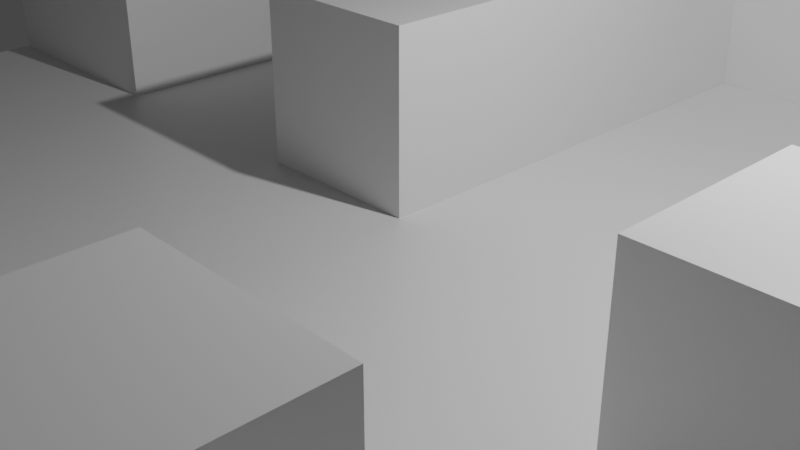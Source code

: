 # Source: tile.blend  (saved by Blender 2.91.10; exported with 4.5.12 LTS)
import bpy
from mathutils import Matrix  # noqa: F401  (used for matrix-valued properties, if any)

bpy.ops.wm.read_factory_settings(use_empty=True)
scene = bpy.context.scene
scene.name = 'Scene'

# ---- collections
col_collection = bpy.data.collections.new('Collection'); scene.collection.children.link(col_collection)

# ---- materials (node trees are filled in below, after node groups)
mat_material = bpy.data.materials.new('Material')
mat_material.alpha_threshold = 0.0
mat_material.use_transparent_shadow = False
mat_material.line_color = (0.0, 0.0, 0.0, 1.0)

# ---- material node trees
mat_material.use_nodes = True; mat_material.node_tree.nodes.clear()
_N = mat_material.node_tree.nodes; _L = mat_material.node_tree.links
n0 = _N.new('ShaderNodeOutputMaterial'); n0.name = 'Material Output'; n0.location = (300, 300)
n1 = _N.new('ShaderNodeBsdfPrincipled'); n1.name = 'Principled BSDF'; n1.location = (10, 300)
n1.distribution = 'GGX'
n1.subsurface_method = 'BURLEY'
n1.inputs[2].default_value = 0.4
n1.inputs[3].default_value = 1.45
n1.inputs[27].default_value = (0.0, 0.0, 0.0, 1.0)
n1.inputs[28].default_value = 1.0
_L.new(n1.outputs[0], n0.inputs[0])
n0.is_active_output = True

# ---- world
world_world = bpy.data.worlds.new('World'); scene.world = world_world
world_world.use_nodes = True; world_world.node_tree.nodes.clear()
_N = world_world.node_tree.nodes; _L = world_world.node_tree.links
n0 = _N.new('ShaderNodeOutputWorld'); n0.name = 'World Output'; n0.location = (300, 300)
n1 = _N.new('ShaderNodeBackground'); n1.name = 'Background'; n1.location = (10, 300)
n1.inputs[0].default_value = (0.05088, 0.05088, 0.05088, 1.0)
_L.new(n1.outputs[0], n0.inputs[0])
n0.is_active_output = True
world_world.color = (0.05088, 0.05088, 0.05088)
world_world.use_sun_shadow = False
world_world.sun_shadow_jitter_overblur = 0.0

# ---- cameras
cam_camera = bpy.data.cameras.new('Camera')
cam_camera.clip_end = 100.0
cam_camera.ortho_scale = 7.314

# ---- lights
light_light = bpy.data.lights.new('Light', 'POINT')
light_light.transmission_factor = 0.0
light_light.energy = 1000.0
light_light.shadow_soft_size = 0.1
light_light.shadow_maximum_resolution = 0.006
light_light.use_absolute_resolution = True

# ---- meshes
me_plane = bpy.data.meshes.new('Plane')
me_plane.from_pydata([(-8.0, -8.0, 0.0), (8.0, -8.0, 0.0), (-8.0, 8.0, 0.0), (8.0, 8.0, 0.0), (-8.0, 6.0, 0.0), (-8.0, 4.0, 0.0), (-8.0, 2.0, 0.0), (-8.0, 0.0, 0.0), (-8.0, -2.0, 0.0), (-8.0, -4.0, 0.0), (-8.0, -6.0, 0.0), (-6.0, -8.0, 0.0), (-4.0, -8.0, 0.0), (-2.0, -8.0, 0.0), (0.0, -8.0, 0.0), (2.0, -8.0, 0.0), (4.0, -8.0, 0.0), (6.0, -8.0, 0.0), (8.0, -6.0, 0.0), (8.0, -4.0, 0.0), (8.0, -2.0, 0.0), (8.0, 0.0, 0.0), (8.0, 2.0, 0.0), (8.0, 4.0, 0.0), (8.0, 6.0, 0.0), (6.0, 8.0, 0.0), (4.0, 8.0, 0.0), (2.0, 8.0, 0.0), (0.0, 8.0, 0.0), (-2.0, 8.0, 0.0), (-4.0, 8.0, 0.0), (-6.0, 8.0, 0.0), (-6.0, -6.0, 0.0), (-6.0, -4.0, 0.0), (-6.0, -2.0, 0.0), (-6.0, 0.0, 0.0), (-4.0, -6.0, 0.0), (-4.0, -4.0, 0.0), (-4.0, -2.0, 0.0), (-4.0, 0.0, 0.0), (-4.0, 2.0, 0.0), (-4.0, 4.0, 0.0), (-4.0, 6.0, 0.0), (-2.0, -6.0, 0.0), (-2.0, -4.0, 0.0), (-2.0, -2.0, 0.0), (-2.0, 0.0, 0.0), (-2.0, 2.0, 0.0), (-2.0, 4.0, 0.0), (-2.0, 6.0, 0.0), (0.0, -6.0, 0.0), (0.0, -4.0, 0.0), (0.0, -2.0, 0.0), (0.0, 0.0, 0.0), (0.0, 2.0, 0.0), (0.0, 4.0, 0.0), (0.0, 6.0, 0.0), (2.0, -6.0, 0.0), (2.0, -4.0, 0.0), (2.0, -2.0, 0.0), (2.0, 0.0, 0.0), (2.0, 2.0, 0.0), (2.0, 4.0, 0.0), (2.0, 6.0, 0.0), (4.0, -6.0, 0.0), (4.0, -4.0, 0.0), (4.0, -2.0, 0.0), (4.0, 0.0, 0.0), (4.0, 2.0, 0.0), (4.0, 4.0, 0.0), (4.0, 6.0, 0.0), (6.0, -6.0, 0.0), (6.0, -4.0, 0.0), (6.0, -2.0, 0.0), (6.0, 0.0, 0.0), (6.0, 2.0, 0.0), (6.0, 4.0, 0.0), (6.0, 6.0, 0.0), (-8.0, -7.0, 0.0), (7.0, -8.0, 0.0), (8.0, 7.0, 0.0), (-7.0, 8.0, 0.0), (-8.0, 7.0, 0.0), (-8.0, 5.0, 0.0), (-8.0, 3.0, 0.0), (-8.0, 1.0, 0.0), (-8.0, -1.0, 0.0), (-8.0, -3.0, 0.0), (-8.0, -5.0, 0.0), (-7.0, -8.0, 0.0), (-5.0, -8.0, 0.0), (-3.0, -8.0, 0.0), (-1.0, -8.0, 0.0), (1.0, -8.0, 0.0), (3.0, -8.0, 0.0), (5.0, -8.0, 0.0), (8.0, -7.0, 0.0), (8.0, -5.0, 0.0), (8.0, -3.0, 0.0), (8.0, -1.0, 0.0), (8.0, 1.0, 0.0), (8.0, 3.0, 0.0), (8.0, 5.0, 0.0), (7.0, 8.0, 0.0), (5.0, 8.0, 0.0), (3.0, 8.0, 0.0), (1.0, 8.0, 0.0), (-1.0, 8.0, 0.0), (-3.0, 8.0, 0.0), (-5.0, 8.0, 0.0), (-6.0, -5.0, 0.0), (-6.0, -3.0, 0.0), (-6.0, -1.0, 0.0), (-4.0, 7.0, 0.0), (-4.0, -5.0, 0.0), (-4.0, -3.0, 0.0), (-4.0, -1.0, 0.0), (-4.0, 1.0, 0.0), (-4.0, 3.0, 0.0), (-4.0, 5.0, 0.0), (-2.0, 7.0, 0.0), (-2.0, -5.0, 0.0), (-2.0, -3.0, 0.0), (-2.0, -1.0, 0.0), (-2.0, 1.0, 0.0), (-2.0, 3.0, 0.0), (-2.0, 5.0, 0.0), (0.0, -7.0, 0.0), (0.0, -5.0, 0.0), (0.0, -3.0, 0.0), (0.0, -1.0, 0.0), (0.0, 1.0, 0.0), (0.0, 3.0, 0.0), (0.0, 5.0, 0.0), (2.0, -7.0, 0.0), (2.0, -5.0, 0.0), (2.0, -3.0, 0.0), (2.0, -1.0, 0.0), (2.0, 1.0, 0.0), (2.0, 3.0, 0.0), (2.0, 5.0, 0.0), (4.0, 7.0, 0.0), (4.0, -5.0, 0.0), (4.0, -3.0, 0.0), (4.0, -1.0, 0.0), (4.0, 1.0, 0.0), (4.0, 3.0, 0.0), (4.0, 5.0, 0.0), (6.0, 7.0, 0.0), (6.0, -5.0, 0.0), (6.0, -3.0, 0.0), (6.0, 1.0, 0.0), (6.0, 5.0, 0.0), (-7.0, -4.0, 0.0), (-7.0, -2.0, 0.0), (-7.0, 0.0, 0.0), (-5.0, -6.0, 0.0), (-5.0, -4.0, 0.0), (-5.0, -2.0, 0.0), (-5.0, 0.0, 0.0), (-5.0, 2.0, 0.0), (-5.0, 4.0, 0.0), (-5.0, 6.0, 0.0), (-3.0, -6.0, 0.0), (-3.0, -4.0, 0.0), (-3.0, -2.0, 0.0), (-3.0, 0.0, 0.0), (-3.0, 2.0, 0.0), (-3.0, 4.0, 0.0), (-3.0, 6.0, 0.0), (-1.0, -6.0, 0.0), (-1.0, -4.0, 0.0), (-1.0, -2.0, 0.0), (-1.0, 0.0, 0.0), (1.0, -6.0, 0.0), (1.0, -4.0, 0.0), (1.0, -2.0, 0.0), (1.0, 0.0, 0.0), (1.0, 2.0, 0.0), (1.0, 4.0, 0.0), (1.0, 6.0, 0.0), (3.0, -4.0, 0.0), (3.0, -2.0, 0.0), (3.0, 0.0, 0.0), (3.0, 2.0, 0.0), (3.0, 4.0, 0.0), (3.0, 6.0, 0.0), (5.0, -6.0, 0.0), (5.0, -4.0, 0.0), (5.0, -2.0, 0.0), (5.0, 0.0, 0.0), (5.0, 2.0, 0.0), (5.0, 4.0, 0.0), (5.0, 6.0, 0.0), (7.0, -6.0, 0.0), (7.0, -4.0, 0.0), (7.0, 0.0, 0.0), (7.0, 2.0, 0.0), (7.0, 6.0, 0.0), (7.0, 1.0, 0.0), (7.0, -5.0, 0.0), (5.0, 5.0, 0.0), (5.0, 1.0, 0.0), (5.0, -3.0, 0.0), (5.0, -5.0, 0.0), (3.0, 5.0, 0.0), (3.0, 3.0, 0.0), (3.0, 1.0, 0.0), (3.0, -1.0, 0.0), (3.0, -3.0, 0.0), (1.0, 5.0, 0.0), (1.0, 3.0, 0.0), (1.0, 1.0, 0.0), (1.0, -1.0, 0.0), (1.0, -3.0, 0.0), (1.0, -5.0, 0.0), (1.0, -7.0, 0.0), (-1.0, -1.0, 0.0), (-1.0, -3.0, 0.0), (-1.0, -5.0, 0.0), (-3.0, 5.0, 0.0), (-3.0, 3.0, 0.0), (-3.0, 1.0, 0.0), (-3.0, -1.0, 0.0), (-3.0, -3.0, 0.0), (-3.0, -5.0, 0.0), (-5.0, 5.0, 0.0), (-5.0, 3.0, 0.0), (-5.0, 1.0, 0.0), (-5.0, -1.0, 0.0), (-5.0, -3.0, 0.0), (-5.0, -5.0, 0.0), (-7.0, -1.0, 0.0), (-7.0, -3.0, 0.0), (5.0, 7.0, 0.0), (3.0, 7.0, 0.0), (-3.0, 7.0, 0.0), (-5.0, 7.0, 0.0), (7.0, 7.0, 0.0), (-8.0, -7.0, 2.005), (-8.0, -8.0, 2.005), (7.0, -8.0, 2.005), (8.0, -8.0, 2.005), (-7.0, 8.0, 2.005), (-8.0, 8.0, 2.005), (-8.0, 7.0, 2.005), (-8.0, 6.0, 2.005), (-8.0, 5.0, 2.005), (-8.0, 4.0, 2.005), (-8.0, 3.0, 2.005), (-8.0, 2.0, 2.005), (-8.0, 1.0, 2.005), (-8.0, 0.0, 2.005), (-8.0, -5.0, 2.005), (-8.0, -6.0, 2.005), (-7.0, -8.0, 2.005), (-6.0, -8.0, 2.005), (-5.0, -8.0, 2.005), (-4.0, -8.0, 2.005), (-3.0, -8.0, 2.005), (-2.0, -8.0, 2.005), (-1.0, -8.0, 2.005), (0.0, -8.0, 2.005), (3.0, -8.0, 2.005), (4.0, -8.0, 2.005), (5.0, -8.0, 2.005), (6.0, -8.0, 2.005), (8.0, -7.0, 2.005), (8.0, -6.0, 2.005), (8.0, -3.0, 2.005), (8.0, -2.0, 2.005), (8.0, -1.0, 2.005), (8.0, 0.0, 2.005), (8.0, 3.0, 2.005), (8.0, 4.0, 2.005), (8.0, 5.0, 2.005), (8.0, 6.0, 2.005), (3.0, 8.0, 2.005), (2.0, 8.0, 2.005), (1.0, 8.0, 2.005), (0.0, 8.0, 2.005), (-1.0, 8.0, 2.005), (-2.0, 8.0, 2.005), (-5.0, 8.0, 2.005), (-6.0, 8.0, 2.005), (-6.0, 7.0, 2.005), (-6.0, -7.0, 2.005), (-6.0, -6.0, 2.005), (-6.0, -5.0, 2.005), (-6.0, -4.0, 2.005), (-6.0, 1.0, 2.005), (-6.0, 2.0, 2.005), (-6.0, 3.0, 2.005), (-6.0, 4.0, 2.005), (-6.0, 5.0, 2.005), (-6.0, 6.0, 2.005), (-4.0, -7.0, 2.005), (-4.0, -6.0, 2.005), (-2.0, 7.0, 2.005), (-2.0, -7.0, 2.005), (-2.0, -6.0, 2.005), (-2.0, 1.0, 2.005), (-2.0, 2.0, 2.005), (-2.0, 3.0, 2.005), (-2.0, 4.0, 2.005), (-2.0, 5.0, 2.005), (-2.0, 6.0, 2.005), (0.0, 7.0, 2.005), (0.0, -7.0, 2.005), (0.0, -6.0, 2.005), (0.0, 1.0, 2.005), (0.0, 2.0, 2.005), (0.0, 3.0, 2.005), (0.0, 4.0, 2.005), (0.0, 5.0, 2.005), (0.0, 6.0, 2.005), (2.0, 7.0, 2.005), (2.0, -7.0, 2.005), (2.0, -6.0, 2.005), (2.0, -5.0, 2.005), (2.0, -4.0, 2.005), (4.0, -7.0, 2.005), (4.0, -6.0, 2.005), (4.0, -5.0, 2.005), (4.0, -4.0, 2.005), (4.0, -1.0, 2.005), (4.0, 0.0, 2.005), (4.0, 3.0, 2.005), (4.0, 4.0, 2.005), (6.0, -7.0, 2.005), (6.0, -6.0, 2.005), (6.0, -3.0, 2.005), (6.0, -2.0, 2.005), (6.0, -1.0, 2.005), (6.0, 0.0, 2.005), (6.0, 3.0, 2.005), (6.0, 4.0, 2.005), (6.0, 5.0, 2.005), (6.0, 6.0, 2.005), (-7.0, -6.0, 2.005), (-7.0, -4.0, 2.005), (-8.0, -4.0, 2.005), (-7.0, 0.0, 2.005), (-7.0, 2.0, 2.005), (-7.0, 4.0, 2.005), (-7.0, 6.0, 2.005), (-5.0, -6.0, 2.005), (-5.0, 0.0, 2.005), (-6.0, 0.0, 2.005), (-5.0, 2.0, 2.005), (-5.0, 4.0, 2.005), (-5.0, 6.0, 2.005), (-3.0, -6.0, 2.005), (-1.0, -6.0, 2.005), (-1.0, 0.0, 2.005), (-2.0, 0.0, 2.005), (-1.0, 2.0, 2.005), (-1.0, 4.0, 2.005), (-1.0, 6.0, 2.005), (1.0, 6.0, 2.005), (3.0, -6.0, 2.005), (3.0, -4.0, 2.005), (3.0, 6.0, 2.005), (2.0, 6.0, 2.005), (5.0, -6.0, 2.005), (5.0, -2.0, 2.005), (4.0, -2.0, 2.005), (5.0, 0.0, 2.005), (5.0, 2.0, 2.005), (4.0, 2.0, 2.005), (5.0, 4.0, 2.005), (7.0, -6.0, 2.005), (7.0, -4.0, 2.005), (6.0, -4.0, 2.005), (7.0, -2.0, 2.005), (7.0, 0.0, 2.005), (7.0, 2.0, 2.005), (6.0, 2.0, 2.005), (7.0, 4.0, 2.005), (7.0, 6.0, 2.005), (2.0, -8.0, 2.005), (8.0, -4.0, 2.005), (8.0, 2.0, 2.005), (0.0, 0.0, 2.005), (7.0, 5.0, 2.005), (7.0, 3.0, 2.005), (7.0, -1.0, 2.005), (7.0, -3.0, 2.005), (7.0, -7.0, 2.005), (5.0, 3.0, 2.005), (5.0, -1.0, 2.005), (5.0, -7.0, 2.005), (3.0, -5.0, 2.005), (3.0, -7.0, 2.005), (-1.0, 5.0, 2.005), (-1.0, 3.0, 2.005), (-1.0, 1.0, 2.005), (-1.0, -7.0, 2.005), (-3.0, -7.0, 2.005), (-5.0, 5.0, 2.005), (-5.0, 3.0, 2.005), (-5.0, 1.0, 2.005), (-5.0, -7.0, 2.005), (-7.0, 5.0, 2.005), (-7.0, 3.0, 2.005), (-7.0, 1.0, 2.005), (-7.0, -5.0, 2.005), (-7.0, -7.0, 2.005), (3.0, 7.0, 2.005), (1.0, 7.0, 2.005), (-1.0, 7.0, 2.005), (-5.0, 7.0, 2.005), (-7.0, 7.0, 2.005)], [], [(238, 80, 3, 103), (197, 22, 382, 376), (237, 113, 30, 109), (236, 120, 29, 108), (33, 153, 340, 289), (187, 64, 322, 364), (235, 141, 26, 105), (234, 148, 25, 104), (105, 27, 278, 277), (21, 196, 375, 272), (233, 111, 34, 154), (232, 112, 35, 155), (69, 146, 327, 328), (63, 186, 362, 363), (152, 76, 336, 337), (195, 19, 381, 372), (231, 114, 37, 157), (230, 115, 38, 158), (229, 116, 39, 159), (228, 117, 40, 160), (227, 118, 41, 161), (226, 119, 42, 162), (67, 144, 325, 326), (225, 121, 44, 164), (224, 122, 45, 165), (223, 123, 46, 166), (222, 124, 47, 167), (221, 125, 48, 168), (220, 126, 49, 169), (102, 24, 276, 275), (219, 128, 51, 171), (218, 129, 52, 172), (217, 130, 53, 173), (18, 194, 371, 268), (32, 110, 288, 287), (101, 23, 274, 273), (216, 134, 57, 174), (215, 135, 58, 175), (214, 136, 59, 176), (213, 137, 60, 177), (212, 138, 61, 178), (211, 139, 62, 179), (210, 140, 63, 180), (142, 65, 324, 323), (76, 192, 370, 336), (209, 143, 66, 182), (208, 144, 67, 183), (207, 145, 68, 184), (206, 146, 69, 185), (205, 147, 70, 186), (150, 72, 373, 331), (204, 149, 72, 188), (203, 150, 73, 189), (181, 58, 320, 361), (202, 151, 75, 191), (99, 21, 272, 271), (201, 152, 77, 193), (191, 75, 377, 368), (200, 97, 19, 195), (98, 20, 270, 269), (74, 190, 367, 334), (199, 100, 22, 197), (56, 180, 359, 315), (189, 73, 332, 365), (162, 237, 411, 351), (28, 107, 281, 280), (96, 18, 268, 267), (237, 109, 283, 411), (27, 106, 279, 278), (95, 17, 266, 265), (151, 199, 197, 75), (74, 196, 199, 151), (196, 21, 100, 199), (71, 187, 364, 330), (146, 68, 369, 327), (94, 16, 264, 263), (58, 135, 319, 320), (144, 66, 366, 325), (92, 14, 262, 261), (149, 200, 195, 72), (71, 194, 200, 149), (194, 18, 97, 200), (23, 102, 275, 274), (57, 134, 317, 318), (91, 13, 260, 259), (147, 201, 193, 70), (69, 192, 201, 147), (192, 76, 152, 201), (22, 101, 273, 382), (64, 142, 323, 322), (90, 12, 258, 257), (145, 202, 191, 68), (67, 190, 202, 145), (190, 74, 151, 202), (133, 56, 315, 314), (89, 11, 256, 255), (65, 181, 361, 324), (143, 203, 189, 66), (65, 188, 203, 143), (188, 72, 150, 203), (142, 204, 188, 65), (64, 187, 204, 142), (187, 71, 149, 204), (20, 99, 271, 270), (132, 55, 313, 312), (88, 10, 254, 253), (140, 205, 186, 63), (62, 185, 205, 140), (185, 69, 147, 205), (139, 206, 185, 62), (61, 184, 206, 139), (184, 68, 146, 206), (138, 207, 184, 61), (60, 183, 207, 138), (183, 67, 145, 207), (137, 208, 183, 60), (59, 182, 208, 137), (182, 66, 144, 208), (136, 209, 182, 59), (58, 181, 209, 136), (181, 65, 143, 209), (19, 98, 269, 381), (131, 54, 311, 310), (46, 173, 354, 355), (180, 63, 363, 359), (1, 96, 267, 242), (85, 7, 252, 251), (133, 210, 180, 56), (55, 179, 210, 133), (179, 62, 140, 210), (132, 211, 179, 55), (54, 178, 211, 132), (178, 61, 139, 211), (131, 212, 178, 54), (53, 177, 212, 131), (177, 60, 138, 212), (130, 213, 177, 53), (52, 176, 213, 130), (176, 59, 137, 213), (129, 214, 176, 52), (51, 175, 214, 129), (175, 58, 136, 214), (128, 215, 175, 51), (50, 174, 215, 128), (174, 57, 135, 215), (127, 216, 174, 50), (14, 93, 216, 127), (93, 15, 134, 216), (16, 95, 265, 264), (170, 43, 300, 353), (84, 6, 250, 249), (15, 94, 263, 380), (127, 50, 309, 308), (83, 5, 248, 247), (135, 57, 318, 319), (82, 4, 246, 245), (13, 92, 261, 260), (123, 217, 173, 46), (45, 172, 217, 123), (172, 52, 130, 217), (122, 218, 172, 45), (44, 171, 218, 122), (171, 51, 129, 218), (121, 219, 171, 44), (43, 170, 219, 121), (170, 50, 128, 219), (49, 126, 305, 306), (134, 15, 380, 317), (81, 2, 244, 243), (119, 220, 169, 42), (41, 168, 220, 119), (168, 48, 126, 220), (118, 221, 168, 41), (40, 167, 221, 118), (167, 47, 125, 221), (117, 222, 167, 40), (39, 166, 222, 117), (166, 46, 124, 222), (116, 223, 166, 39), (38, 165, 223, 116), (165, 45, 123, 223), (115, 224, 165, 38), (37, 164, 224, 115), (164, 44, 122, 224), (114, 225, 164, 37), (36, 163, 225, 114), (163, 43, 121, 225), (186, 235, 408, 362), (12, 91, 259, 258), (48, 125, 303, 304), (159, 228, 401, 347), (235, 105, 277, 408), (161, 41, 119, 226), (11, 90, 257, 256), (47, 124, 301, 302), (160, 40, 118, 227), (55, 133, 314, 313), (228, 160, 349, 401), (159, 39, 117, 228), (112, 229, 159, 35), (34, 158, 229, 112), (158, 38, 116, 229), (111, 230, 158, 34), (33, 157, 230, 111), (157, 37, 115, 230), (110, 231, 157, 33), (32, 156, 231, 110), (156, 36, 114, 231), (79, 1, 242, 241), (0, 89, 255, 240), (54, 132, 312, 311), (78, 0, 240, 239), (9, 88, 253, 341), (53, 131, 310, 383), (163, 36, 297, 352), (173, 53, 383, 354), (160, 227, 400, 349), (227, 161, 350, 400), (6, 85, 251, 250), (29, 120, 298, 282), (86, 232, 155, 7), (8, 154, 232, 86), (154, 34, 112, 232), (87, 233, 154, 8), (9, 153, 233, 87), (153, 33, 111, 233), (50, 170, 353, 309), (5, 84, 249, 248), (14, 127, 308, 262), (35, 159, 347, 348), (4, 83, 247, 246), (161, 226, 399, 350), (141, 234, 104, 26), (70, 193, 234, 141), (193, 77, 148, 234), (2, 82, 245, 244), (126, 48, 304, 305), (186, 70, 141, 235), (226, 162, 351, 399), (31, 81, 243, 284), (125, 47, 302, 303), (156, 32, 287, 346), (124, 46, 355, 301), (17, 79, 241, 266), (113, 236, 108, 30), (42, 169, 236, 113), (169, 49, 120, 236), (10, 78, 239, 254), (43, 163, 352, 300), (162, 42, 113, 237), (198, 77, 338, 379), (7, 155, 342, 252), (75, 197, 376, 377), (148, 238, 103, 25), (77, 198, 238, 148), (198, 24, 80, 238), (412, 285, 284, 243), (410, 307, 280, 281), (409, 316, 278, 279), (407, 286, 287, 339), (406, 288, 289, 340), (405, 290, 291, 343), (404, 292, 293, 344), (403, 294, 295, 345), (402, 296, 297, 346), (398, 299, 300, 352), (397, 308, 309, 353), (396, 310, 311, 356), (395, 312, 313, 357), (394, 314, 315, 358), (393, 321, 322, 360), (392, 323, 324, 361), (391, 329, 330, 364), (390, 333, 334, 367), (389, 335, 336, 370), (388, 267, 268, 371), (387, 269, 270, 374), (386, 271, 272, 375), (385, 273, 274, 378), (384, 275, 276, 379), (337, 384, 379, 338), (336, 378, 384, 337), (378, 274, 275, 384), (335, 385, 378, 336), (377, 376, 385, 335), (376, 382, 273, 385), (333, 386, 375, 334), (332, 374, 386, 333), (374, 270, 271, 386), (331, 387, 374, 332), (373, 372, 387, 331), (372, 381, 269, 387), (329, 388, 371, 330), (266, 241, 388, 329), (241, 242, 267, 388), (327, 389, 370, 328), (369, 368, 389, 327), (368, 377, 335, 389), (325, 390, 367, 326), (366, 365, 390, 325), (365, 332, 333, 390), (321, 391, 364, 322), (264, 265, 391, 321), (265, 266, 329, 391), (319, 392, 361, 320), (318, 360, 392, 319), (360, 322, 323, 392), (317, 393, 360, 318), (380, 263, 393, 317), (263, 264, 321, 393), (305, 394, 358, 306), (304, 357, 394, 305), (357, 313, 314, 394), (303, 395, 357, 304), (302, 356, 395, 303), (356, 311, 312, 395), (301, 396, 356, 302), (355, 354, 396, 301), (354, 383, 310, 396), (299, 397, 353, 300), (260, 261, 397, 299), (261, 262, 308, 397), (296, 398, 352, 297), (258, 259, 398, 296), (259, 260, 299, 398), (294, 399, 351, 295), (293, 350, 399, 294), (292, 400, 350, 293), (291, 349, 400, 292), (290, 401, 349, 291), (348, 347, 401, 290), (286, 402, 346, 287), (256, 257, 402, 286), (257, 258, 296, 402), (247, 403, 345, 246), (248, 344, 403, 247), (344, 293, 294, 403), (249, 404, 344, 248), (250, 343, 404, 249), (343, 291, 292, 404), (251, 405, 343, 250), (252, 342, 405, 251), (342, 348, 290, 405), (253, 406, 340, 341), (254, 339, 406, 253), (339, 287, 288, 406), (239, 407, 339, 254), (240, 255, 407, 239), (255, 256, 286, 407), (316, 408, 277, 278), (363, 362, 408, 316), (307, 409, 279, 280), (315, 359, 409, 307), (359, 363, 316, 409), (298, 410, 281, 282), (306, 358, 410, 298), (358, 315, 307, 410), (285, 411, 283, 284), (295, 351, 411, 285), (245, 412, 243, 244), (246, 345, 412, 245), (345, 295, 285, 412), (106, 28, 280, 279), (107, 29, 282, 281), (66, 189, 365, 366), (155, 35, 348, 342), (24, 198, 379, 276), (190, 67, 326, 367), (109, 31, 284, 283), (68, 191, 368, 369), (73, 150, 331, 332), (192, 69, 328, 370), (36, 156, 346, 297), (110, 33, 289, 288), (194, 71, 330, 371), (72, 195, 372, 373), (77, 152, 337, 338), (196, 74, 334, 375), (153, 9, 341, 340), (120, 49, 306, 298)])
_uv = me_plane.uv_layers.new(name='UVMap')
_uv.uv.foreach_set('vector', [0.9375, 0.9375, 1.0, 0.9375, 1.0, 1.0, 0.9375, 1.0, 0.9375, 0.625, 1.0, 0.625, 1.0, 0.625, 0.9375, 0.625, 0.1875, 0.9375, 0.25, 0.9375, 0.25, 1.0, 0.1875, 1.0, 0.3125, 0.9375, 0.375, 0.9375, 0.375, 1.0, 0.3125, 1.0, 0.125, 0.25, 0.0625, 0.25, 0.0625, 0.25, 0.125, 0.25, 0.8125, 0.125, 0.75, 0.125, 0.75, 0.125, 0.8125, 0.125, 0.6875, 0.9375, 0.75, 0.9375, 0.75, 1.0, 0.6875, 1.0, 0.8125, 0.9375, 0.875, 0.9375, 0.875, 1.0, 0.8125, 1.0, 0.0, 0.0, 0.0, 0.0, 0.0, 0.0, 0.0, 0.0, 1.0, 0.5, 0.9375, 0.5, 0.9375, 0.5, 1.0, 0.5, 0.0625, 0.3125, 0.125, 0.3125, 0.125, 0.375, 0.0625, 0.375, 0.0625, 0.4375, 0.125, 0.4375, 0.125, 0.5, 0.0625, 0.5, 0.75, 0.75, 0.75, 0.6875, 0.75, 0.6875, 0.75, 0.75, 0.625, 0.875, 0.6875, 0.875, 0.6875, 0.875, 0.625, 0.875, 0.875, 0.8125, 0.875, 0.75, 0.875, 0.75, 0.875, 0.8125, 0.9375, 0.25, 1.0, 0.25, 1.0, 0.25, 0.9375, 0.25, 0.1875, 0.1875, 0.25, 0.1875, 0.25, 0.25, 0.1875, 0.25, 0.1875, 0.3125, 0.25, 0.3125, 0.25, 0.375, 0.1875, 0.375, 0.1875, 0.4375, 0.25, 0.4375, 0.25, 0.5, 0.1875, 0.5, 0.1875, 0.5625, 0.25, 0.5625, 0.25, 0.625, 0.1875, 0.625, 0.1875, 0.6875, 0.25, 0.6875, 0.25, 0.75, 0.1875, 0.75, 0.1875, 0.8125, 0.25, 0.8125, 0.25, 0.875, 0.1875, 0.875, 0.75, 0.5, 0.75, 0.4375, 0.75, 0.4375, 0.75, 0.5, 0.3125, 0.1875, 0.375, 0.1875, 0.375, 0.25, 0.3125, 0.25, 0.3125, 0.3125, 0.375, 0.3125, 0.375, 0.375, 0.3125, 0.375, 0.3125, 0.4375, 0.375, 0.4375, 0.375, 0.5, 0.3125, 0.5, 0.3125, 0.5625, 0.375, 0.5625, 0.375, 0.625, 0.3125, 0.625, 0.3125, 0.6875, 0.375, 0.6875, 0.375, 0.75, 0.3125, 0.75, 0.3125, 0.8125, 0.375, 0.8125, 0.375, 0.875, 0.3125, 0.875, 0.0, 0.0, 0.0, 0.0, 0.0, 0.0, 0.0, 0.0, 0.4375, 0.1875, 0.5, 0.1875, 0.5, 0.25, 0.4375, 0.25, 0.4375, 0.3125, 0.5, 0.3125, 0.5, 0.375, 0.4375, 0.375, 0.4375, 0.4375, 0.5, 0.4375, 0.5, 0.5, 0.4375, 0.5, 1.0, 0.125, 0.9375, 0.125, 0.9375, 0.125, 1.0, 0.125, 0.125, 0.125, 0.125, 0.1875, 0.125, 0.1875, 0.125, 0.125, 0.0, 0.0, 0.0, 0.0, 0.0, 0.0, 0.0, 0.0, 0.5625, 0.0625, 0.625, 0.0625, 0.625, 0.125, 0.5625, 0.125, 0.5625, 0.1875, 0.625, 0.1875, 0.625, 0.25, 0.5625, 0.25, 0.5625, 0.3125, 0.625, 0.3125, 0.625, 0.375, 0.5625, 0.375, 0.5625, 0.4375, 0.625, 0.4375, 0.625, 0.5, 0.5625, 0.5, 0.5625, 0.5625, 0.625, 0.5625, 0.625, 0.625, 0.5625, 0.625, 0.5625, 0.6875, 0.625, 0.6875, 0.625, 0.75, 0.5625, 0.75, 0.5625, 0.8125, 0.625, 0.8125, 0.625, 0.875, 0.5625, 0.875, 0.75, 0.1875, 0.75, 0.25, 0.75, 0.25, 0.75, 0.1875, 0.875, 0.75, 0.8125, 0.75, 0.8125, 0.75, 0.875, 0.75, 0.6875, 0.3125, 0.75, 0.3125, 0.75, 0.375, 0.6875, 0.375, 0.6875, 0.4375, 0.75, 0.4375, 0.75, 0.5, 0.6875, 0.5, 0.6875, 0.5625, 0.75, 0.5625, 0.75, 0.625, 0.6875, 0.625, 0.6875, 0.6875, 0.75, 0.6875, 0.75, 0.75, 0.6875, 0.75, 0.6875, 0.8125, 0.75, 0.8125, 0.75, 0.875, 0.6875, 0.875, 0.875, 0.3125, 0.875, 0.25, 0.875, 0.25, 0.875, 0.3125, 0.8125, 0.1875, 0.875, 0.1875, 0.875, 0.25, 0.8125, 0.25, 0.8125, 0.3125, 0.875, 0.3125, 0.875, 0.375, 0.8125, 0.375, 0.6875, 0.25, 0.625, 0.25, 0.625, 0.25, 0.6875, 0.25, 0.8125, 0.5625, 0.875, 0.5625, 0.875, 0.625, 0.8125, 0.625, 0.0, 0.0, 0.0, 0.0, 0.0, 0.0, 0.0, 0.0, 0.8125, 0.8125, 0.875, 0.8125, 0.875, 0.875, 0.8125, 0.875, 0.8125, 0.625, 0.875, 0.625, 0.875, 0.625, 0.8125, 0.625, 0.9375, 0.1875, 1.0, 0.1875, 1.0, 0.25, 0.9375, 0.25, 0.0, 0.0, 0.0, 0.0, 0.0, 0.0, 0.0, 0.0, 0.875, 0.5, 0.8125, 0.5, 0.8125, 0.5, 0.875, 0.5, 0.9375, 0.5625, 1.0, 0.5625, 1.0, 0.625, 0.9375, 0.625, 0.5, 0.875, 0.5625, 0.875, 0.5625, 0.875, 0.5, 0.875, 0.8125, 0.375, 0.875, 0.375, 0.875, 0.375, 0.8125, 0.375, 0.1875, 0.875, 0.1875, 0.9375, 0.1875, 0.9375, 0.1875, 0.875, 0.0, 0.0, 0.0, 0.0, 0.0, 0.0, 0.0, 0.0, 0.0, 0.0, 0.0, 0.0, 0.0, 0.0, 0.0, 0.0, 0.1875, 0.9375, 0.1875, 1.0, 0.1875, 1.0, 0.1875, 0.9375, 0.0, 0.0, 0.0, 0.0, 0.0, 0.0, 0.0, 0.0, 0.0, 0.0, 0.0, 0.0, 0.0, 0.0, 0.0, 0.0, 0.875, 0.5625, 0.9375, 0.5625, 0.9375, 0.625, 0.875, 0.625, 0.875, 0.5, 0.9375, 0.5, 0.9375, 0.5625, 0.875, 0.5625, 0.9375, 0.5, 1.0, 0.5, 1.0, 0.5625, 0.9375, 0.5625, 0.875, 0.125, 0.8125, 0.125, 0.8125, 0.125, 0.875, 0.125, 0.75, 0.6875, 0.75, 0.625, 0.75, 0.625, 0.75, 0.6875, 0.0, 0.0, 0.0, 0.0, 0.0, 0.0, 0.0, 0.0, 0.625, 0.25, 0.625, 0.1875, 0.625, 0.1875, 0.625, 0.25, 0.75, 0.4375, 0.75, 0.375, 0.75, 0.375, 0.75, 0.4375, 0.0, 0.0, 0.0, 0.0, 0.0, 0.0, 0.0, 0.0, 0.875, 0.1875, 0.9375, 0.1875, 0.9375, 0.25, 0.875, 0.25, 0.875, 0.125, 0.9375, 0.125, 0.9375, 0.1875, 0.875, 0.1875, 0.9375, 0.125, 1.0, 0.125, 1.0, 0.1875, 0.9375, 0.1875, 0.0, 0.0, 0.0, 0.0, 0.0, 0.0, 0.0, 0.0, 0.625, 0.125, 0.625, 0.0625, 0.625, 0.0625, 0.625, 0.125, 0.0, 0.0, 0.0, 0.0, 0.0, 0.0, 0.0, 0.0, 0.75, 0.8125, 0.8125, 0.8125, 0.8125, 0.875, 0.75, 0.875, 0.75, 0.75, 0.8125, 0.75, 0.8125, 0.8125, 0.75, 0.8125, 0.8125, 0.75, 0.875, 0.75, 0.875, 0.8125, 0.8125, 0.8125, 0.0, 0.0, 0.0, 0.0, 0.0, 0.0, 0.0, 0.0, 0.75, 0.125, 0.75, 0.1875, 0.75, 0.1875, 0.75, 0.125, 0.0, 0.0, 0.0, 0.0, 0.0, 0.0, 0.0, 0.0, 0.75, 0.5625, 0.8125, 0.5625, 0.8125, 0.625, 0.75, 0.625, 0.75, 0.5, 0.8125, 0.5, 0.8125, 0.5625, 0.75, 0.5625, 0.8125, 0.5, 0.875, 0.5, 0.875, 0.5625, 0.8125, 0.5625, 0.5, 0.8125, 0.5, 0.875, 0.5, 0.875, 0.5, 0.8125, 0.0, 0.0, 0.0, 0.0, 0.0, 0.0, 0.0, 0.0, 0.75, 0.25, 0.6875, 0.25, 0.6875, 0.25, 0.75, 0.25, 0.75, 0.3125, 0.8125, 0.3125, 0.8125, 0.375, 0.75, 0.375, 0.75, 0.25, 0.8125, 0.25, 0.8125, 0.3125, 0.75, 0.3125, 0.8125, 0.25, 0.875, 0.25, 0.875, 0.3125, 0.8125, 0.3125, 0.75, 0.1875, 0.8125, 0.1875, 0.8125, 0.25, 0.75, 0.25, 0.75, 0.125, 0.8125, 0.125, 0.8125, 0.1875, 0.75, 0.1875, 0.8125, 0.125, 0.875, 0.125, 0.875, 0.1875, 0.8125, 0.1875, 0.0, 0.0, 0.0, 0.0, 0.0, 0.0, 0.0, 0.0, 0.5, 0.6875, 0.5, 0.75, 0.5, 0.75, 0.5, 0.6875, 0.0, 0.0, 0.0, 0.0, 0.0, 0.0, 0.0, 0.0, 0.625, 0.8125, 0.6875, 0.8125, 0.6875, 0.875, 0.625, 0.875, 0.625, 0.75, 0.6875, 0.75, 0.6875, 0.8125, 0.625, 0.8125, 0.6875, 0.75, 0.75, 0.75, 0.75, 0.8125, 0.6875, 0.8125, 0.625, 0.6875, 0.6875, 0.6875, 0.6875, 0.75, 0.625, 0.75, 0.625, 0.625, 0.6875, 0.625, 0.6875, 0.6875, 0.625, 0.6875, 0.6875, 0.625, 0.75, 0.625, 0.75, 0.6875, 0.6875, 0.6875, 0.625, 0.5625, 0.6875, 0.5625, 0.6875, 0.625, 0.625, 0.625, 0.625, 0.5, 0.6875, 0.5, 0.6875, 0.5625, 0.625, 0.5625, 0.6875, 0.5, 0.75, 0.5, 0.75, 0.5625, 0.6875, 0.5625, 0.625, 0.4375, 0.6875, 0.4375, 0.6875, 0.5, 0.625, 0.5, 0.625, 0.375, 0.6875, 0.375, 0.6875, 0.4375, 0.625, 0.4375, 0.6875, 0.375, 0.75, 0.375, 0.75, 0.4375, 0.6875, 0.4375, 0.625, 0.3125, 0.6875, 0.3125, 0.6875, 0.375, 0.625, 0.375, 0.625, 0.25, 0.6875, 0.25, 0.6875, 0.3125, 0.625, 0.3125, 0.6875, 0.25, 0.75, 0.25, 0.75, 0.3125, 0.6875, 0.3125, 0.0, 0.0, 0.0, 0.0, 0.0, 0.0, 0.0, 0.0, 0.5, 0.5625, 0.5, 0.625, 0.5, 0.625, 0.5, 0.5625, 0.375, 0.5, 0.4375, 0.5, 0.4375, 0.5, 0.375, 0.5, 0.5625, 0.875, 0.625, 0.875, 0.625, 0.875, 0.5625, 0.875, 0.0, 0.0, 0.0, 0.0, 0.0, 0.0, 0.0, 0.0, 0.0, 0.0, 0.0, 0.0, 0.0, 0.0, 0.0, 0.0, 0.5, 0.8125, 0.5625, 0.8125, 0.5625, 0.875, 0.5, 0.875, 0.5, 0.75, 0.5625, 0.75, 0.5625, 0.8125, 0.5, 0.8125, 0.5625, 0.75, 0.625, 0.75, 0.625, 0.8125, 0.5625, 0.8125, 0.5, 0.6875, 0.5625, 0.6875, 0.5625, 0.75, 0.5, 0.75, 0.5, 0.625, 0.5625, 0.625, 0.5625, 0.6875, 0.5, 0.6875, 0.5625, 0.625, 0.625, 0.625, 0.625, 0.6875, 0.5625, 0.6875, 0.5, 0.5625, 0.5625, 0.5625, 0.5625, 0.625, 0.5, 0.625, 0.5, 0.5, 0.5625, 0.5, 0.5625, 0.5625, 0.5, 0.5625, 0.5625, 0.5, 0.625, 0.5, 0.625, 0.5625, 0.5625, 0.5625, 0.5, 0.4375, 0.5625, 0.4375, 0.5625, 0.5, 0.5, 0.5, 0.5, 0.375, 0.5625, 0.375, 0.5625, 0.4375, 0.5, 0.4375, 0.5625, 0.375, 0.625, 0.375, 0.625, 0.4375, 0.5625, 0.4375, 0.5, 0.3125, 0.5625, 0.3125, 0.5625, 0.375, 0.5, 0.375, 0.5, 0.25, 0.5625, 0.25, 0.5625, 0.3125, 0.5, 0.3125, 0.5625, 0.25, 0.625, 0.25, 0.625, 0.3125, 0.5625, 0.3125, 0.5, 0.1875, 0.5625, 0.1875, 0.5625, 0.25, 0.5, 0.25, 0.5, 0.125, 0.5625, 0.125, 0.5625, 0.1875, 0.5, 0.1875, 0.5625, 0.125, 0.625, 0.125, 0.625, 0.1875, 0.5625, 0.1875, 0.5, 0.0625, 0.5625, 0.0625, 0.5625, 0.125, 0.5, 0.125, 0.5, 0.0, 0.5625, 0.0, 0.5625, 0.0625, 0.5, 0.0625, 0.5625, 0.0, 0.625, 0.0, 0.625, 0.0625, 0.5625, 0.0625, 0.0, 0.0, 0.0, 0.0, 0.0, 0.0, 0.0, 0.0, 0.4375, 0.125, 0.375, 0.125, 0.375, 0.125, 0.4375, 0.125, 0.0, 0.0, 0.0, 0.0, 0.0, 0.0, 0.0, 0.0, 0.0, 0.0, 0.0, 0.0, 0.0, 0.0, 0.0, 0.0, 0.5, 0.0625, 0.5, 0.125, 0.5, 0.125, 0.5, 0.0625, 0.0, 0.0, 0.0, 0.0, 0.0, 0.0, 0.0, 0.0, 0.625, 0.1875, 0.625, 0.125, 0.625, 0.125, 0.625, 0.1875, 0.0, 0.0, 0.0, 0.0, 0.0, 0.0, 0.0, 0.0, 0.0, 0.0, 0.0, 0.0, 0.0, 0.0, 0.0, 0.0, 0.375, 0.4375, 0.4375, 0.4375, 0.4375, 0.5, 0.375, 0.5, 0.375, 0.375, 0.4375, 0.375, 0.4375, 0.4375, 0.375, 0.4375, 0.4375, 0.375, 0.5, 0.375, 0.5, 0.4375, 0.4375, 0.4375, 0.375, 0.3125, 0.4375, 0.3125, 0.4375, 0.375, 0.375, 0.375, 0.375, 0.25, 0.4375, 0.25, 0.4375, 0.3125, 0.375, 0.3125, 0.4375, 0.25, 0.5, 0.25, 0.5, 0.3125, 0.4375, 0.3125, 0.375, 0.1875, 0.4375, 0.1875, 0.4375, 0.25, 0.375, 0.25, 0.375, 0.125, 0.4375, 0.125, 0.4375, 0.1875, 0.375, 0.1875, 0.4375, 0.125, 0.5, 0.125, 0.5, 0.1875, 0.4375, 0.1875, 0.375, 0.875, 0.375, 0.8125, 0.375, 0.8125, 0.375, 0.875, 0.625, 0.0625, 0.625, 0.0, 0.625, 0.0, 0.625, 0.0625, 0.0, 0.0, 0.0, 0.0, 0.0, 0.0, 0.0, 0.0, 0.25, 0.8125, 0.3125, 0.8125, 0.3125, 0.875, 0.25, 0.875, 0.25, 0.75, 0.3125, 0.75, 0.3125, 0.8125, 0.25, 0.8125, 0.3125, 0.75, 0.375, 0.75, 0.375, 0.8125, 0.3125, 0.8125, 0.25, 0.6875, 0.3125, 0.6875, 0.3125, 0.75, 0.25, 0.75, 0.25, 0.625, 0.3125, 0.625, 0.3125, 0.6875, 0.25, 0.6875, 0.3125, 0.625, 0.375, 0.625, 0.375, 0.6875, 0.3125, 0.6875, 0.25, 0.5625, 0.3125, 0.5625, 0.3125, 0.625, 0.25, 0.625, 0.25, 0.5, 0.3125, 0.5, 0.3125, 0.5625, 0.25, 0.5625, 0.3125, 0.5, 0.375, 0.5, 0.375, 0.5625, 0.3125, 0.5625, 0.25, 0.4375, 0.3125, 0.4375, 0.3125, 0.5, 0.25, 0.5, 0.25, 0.375, 0.3125, 0.375, 0.3125, 0.4375, 0.25, 0.4375, 0.3125, 0.375, 0.375, 0.375, 0.375, 0.4375, 0.3125, 0.4375, 0.25, 0.3125, 0.3125, 0.3125, 0.3125, 0.375, 0.25, 0.375, 0.25, 0.25, 0.3125, 0.25, 0.3125, 0.3125, 0.25, 0.3125, 0.3125, 0.25, 0.375, 0.25, 0.375, 0.3125, 0.3125, 0.3125, 0.25, 0.1875, 0.3125, 0.1875, 0.3125, 0.25, 0.25, 0.25, 0.25, 0.125, 0.3125, 0.125, 0.3125, 0.1875, 0.25, 0.1875, 0.3125, 0.125, 0.375, 0.125, 0.375, 0.1875, 0.3125, 0.1875, 0.6875, 0.875, 0.6875, 0.9375, 0.6875, 0.9375, 0.6875, 0.875, 0.0, 0.0, 0.0, 0.0, 0.0, 0.0, 0.0, 0.0, 0.375, 0.75, 0.375, 0.6875, 0.375, 0.6875, 0.375, 0.75, 0.1875, 0.5, 0.1875, 0.5625, 0.1875, 0.5625, 0.1875, 0.5, 0.6875, 0.9375, 0.6875, 1.0, 0.6875, 1.0, 0.6875, 0.9375, 0.1875, 0.75, 0.25, 0.75, 0.25, 0.8125, 0.1875, 0.8125, 0.0, 0.0, 0.0, 0.0, 0.0, 0.0, 0.0, 0.0, 0.375, 0.625, 0.375, 0.5625, 0.375, 0.5625, 0.375, 0.625, 0.1875, 0.625, 0.25, 0.625, 0.25, 0.6875, 0.1875, 0.6875, 0.5, 0.75, 0.5, 0.8125, 0.5, 0.8125, 0.5, 0.75, 0.1875, 0.5625, 0.1875, 0.625, 0.1875, 0.625, 0.1875, 0.5625, 0.1875, 0.5, 0.25, 0.5, 0.25, 0.5625, 0.1875, 0.5625, 0.125, 0.4375, 0.1875, 0.4375, 0.1875, 0.5, 0.125, 0.5, 0.125, 0.375, 0.1875, 0.375, 0.1875, 0.4375, 0.125, 0.4375, 0.1875, 0.375, 0.25, 0.375, 0.25, 0.4375, 0.1875, 0.4375, 0.125, 0.3125, 0.1875, 0.3125, 0.1875, 0.375, 0.125, 0.375, 0.125, 0.25, 0.1875, 0.25, 0.1875, 0.3125, 0.125, 0.3125, 0.1875, 0.25, 0.25, 0.25, 0.25, 0.3125, 0.1875, 0.3125, 0.125, 0.1875, 0.1875, 0.1875, 0.1875, 0.25, 0.125, 0.25, 0.125, 0.125, 0.1875, 0.125, 0.1875, 0.1875, 0.125, 0.1875, 0.1875, 0.125, 0.25, 0.125, 0.25, 0.1875, 0.1875, 0.1875, 0.0, 0.0, 0.0, 0.0, 0.0, 0.0, 0.0, 0.0, 0.0, 0.0, 0.0, 0.0, 0.0, 0.0, 0.0, 0.0, 0.5, 0.625, 0.5, 0.6875, 0.5, 0.6875, 0.5, 0.625, 0.0, 0.0, 0.0, 0.0, 0.0, 0.0, 0.0, 0.0, 0.0, 0.0, 0.0, 0.0, 0.0, 0.0, 0.0, 0.0, 0.5, 0.5, 0.5, 0.5625, 0.5, 0.5625, 0.5, 0.5, 0.3125, 0.125, 0.25, 0.125, 0.25, 0.125, 0.3125, 0.125, 0.4375, 0.5, 0.5, 0.5, 0.5, 0.5, 0.4375, 0.5, 0.1875, 0.625, 0.1875, 0.6875, 0.1875, 0.6875, 0.1875, 0.625, 0.1875, 0.6875, 0.1875, 0.75, 0.1875, 0.75, 0.1875, 0.6875, 0.0, 0.0, 0.0, 0.0, 0.0, 0.0, 0.0, 0.0, 0.375, 1.0, 0.375, 0.9375, 0.375, 0.9375, 0.375, 1.0, 0.0, 0.4375, 0.0625, 0.4375, 0.0625, 0.5, 0.0, 0.5, 0.0, 0.375, 0.0625, 0.375, 0.0625, 0.4375, 0.0, 0.4375, 0.0625, 0.375, 0.125, 0.375, 0.125, 0.4375, 0.0625, 0.4375, 0.0, 0.3125, 0.0625, 0.3125, 0.0625, 0.375, 0.0, 0.375, 0.0, 0.25, 0.0625, 0.25, 0.0625, 0.3125, 0.0, 0.3125, 0.0625, 0.25, 0.125, 0.25, 0.125, 0.3125, 0.0625, 0.3125, 0.5, 0.125, 0.4375, 0.125, 0.4375, 0.125, 0.5, 0.125, 0.0, 0.0, 0.0, 0.0, 0.0, 0.0, 0.0, 0.0, 0.5, 0.0, 0.5, 0.0625, 0.5, 0.0625, 0.5, 0.0, 0.125, 0.5, 0.1875, 0.5, 0.1875, 0.5, 0.125, 0.5, 0.0, 0.0, 0.0, 0.0, 0.0, 0.0, 0.0, 0.0, 0.1875, 0.75, 0.1875, 0.8125, 0.1875, 0.8125, 0.1875, 0.75, 0.75, 0.9375, 0.8125, 0.9375, 0.8125, 1.0, 0.75, 1.0, 0.75, 0.875, 0.8125, 0.875, 0.8125, 0.9375, 0.75, 0.9375, 0.8125, 0.875, 0.875, 0.875, 0.875, 0.9375, 0.8125, 0.9375, 0.0, 0.0, 0.0, 0.0, 0.0, 0.0, 0.0, 0.0, 0.375, 0.8125, 0.375, 0.75, 0.375, 0.75, 0.375, 0.8125, 0.6875, 0.875, 0.75, 0.875, 0.75, 0.9375, 0.6875, 0.9375, 0.1875, 0.8125, 0.1875, 0.875, 0.1875, 0.875, 0.1875, 0.8125, 0.0, 0.0, 0.0, 0.0, 0.0, 0.0, 0.0, 0.0, 0.375, 0.6875, 0.375, 0.625, 0.375, 0.625, 0.375, 0.6875, 0.1875, 0.125, 0.125, 0.125, 0.125, 0.125, 0.1875, 0.125, 0.375, 0.5625, 0.375, 0.5, 0.375, 0.5, 0.375, 0.5625, 0.0, 0.0, 0.0, 0.0, 0.0, 0.0, 0.0, 0.0, 0.25, 0.9375, 0.3125, 0.9375, 0.3125, 1.0, 0.25, 1.0, 0.25, 0.875, 0.3125, 0.875, 0.3125, 0.9375, 0.25, 0.9375, 0.3125, 0.875, 0.375, 0.875, 0.375, 0.9375, 0.3125, 0.9375, 0.0, 0.0, 0.0, 0.0, 0.0, 0.0, 0.0, 0.0, 0.375, 0.125, 0.3125, 0.125, 0.3125, 0.125, 0.375, 0.125, 0.1875, 0.875, 0.25, 0.875, 0.25, 0.9375, 0.1875, 0.9375, 0.9375, 0.875, 0.875, 0.875, 0.875, 0.875, 0.9375, 0.875, 0.0, 0.5, 0.0625, 0.5, 0.0625, 0.5, 0.0, 0.5, 0.875, 0.625, 0.9375, 0.625, 0.9375, 0.625, 0.875, 0.625, 0.875, 0.9375, 0.9375, 0.9375, 0.9375, 1.0, 0.875, 1.0, 0.875, 0.875, 0.9375, 0.875, 0.9375, 0.9375, 0.875, 0.9375, 0.9375, 0.875, 1.0, 0.875, 1.0, 0.9375, 0.9375, 0.9375, 0.0625, 0.9375, 0.125, 0.9375, 0.125, 1.0, 0.0625, 1.0, 0.4375, 0.9375, 0.5, 0.9375, 0.5, 1.0, 0.4375, 1.0, 0.5625, 0.9375, 0.625, 0.9375, 0.625, 1.0, 0.5625, 1.0, 0.0625, 0.0625, 0.125, 0.0625, 0.125, 0.125, 0.0625, 0.125, 0.0625, 0.1875, 0.125, 0.1875, 0.125, 0.25, 0.0625, 0.25, 0.0625, 0.5625, 0.125, 0.5625, 0.125, 0.625, 0.0625, 0.625, 0.0625, 0.6875, 0.125, 0.6875, 0.125, 0.75, 0.0625, 0.75, 0.0625, 0.8125, 0.125, 0.8125, 0.125, 0.875, 0.0625, 0.875, 0.1875, 0.0625, 0.25, 0.0625, 0.25, 0.125, 0.1875, 0.125, 0.3125, 0.0625, 0.375, 0.0625, 0.375, 0.125, 0.3125, 0.125, 0.4375, 0.0625, 0.5, 0.0625, 0.5, 0.125, 0.4375, 0.125, 0.4375, 0.5625, 0.5, 0.5625, 0.5, 0.625, 0.4375, 0.625, 0.4375, 0.6875, 0.5, 0.6875, 0.5, 0.75, 0.4375, 0.75, 0.4375, 0.8125, 0.5, 0.8125, 0.5, 0.875, 0.4375, 0.875, 0.6875, 0.0625, 0.75, 0.0625, 0.75, 0.125, 0.6875, 0.125, 0.6875, 0.1875, 0.75, 0.1875, 0.75, 0.25, 0.6875, 0.25, 0.8125, 0.0625, 0.875, 0.0625, 0.875, 0.125, 0.8125, 0.125, 0.8125, 0.4375, 0.875, 0.4375, 0.875, 0.5, 0.8125, 0.5, 0.8125, 0.6875, 0.875, 0.6875, 0.875, 0.75, 0.8125, 0.75, 0.9375, 0.0625, 1.0, 0.0625, 1.0, 0.125, 0.9375, 0.125, 0.9375, 0.3125, 1.0, 0.3125, 1.0, 0.375, 0.9375, 0.375, 0.9375, 0.4375, 1.0, 0.4375, 1.0, 0.5, 0.9375, 0.5, 0.9375, 0.6875, 1.0, 0.6875, 1.0, 0.75, 0.9375, 0.75, 0.9375, 0.8125, 1.0, 0.8125, 1.0, 0.875, 0.9375, 0.875, 0.875, 0.8125, 0.9375, 0.8125, 0.9375, 0.875, 0.875, 0.875, 0.875, 0.75, 0.9375, 0.75, 0.9375, 0.8125, 0.875, 0.8125, 0.9375, 0.75, 1.0, 0.75, 1.0, 0.8125, 0.9375, 0.8125, 0.875, 0.6875, 0.9375, 0.6875, 0.9375, 0.75, 0.875, 0.75, 0.875, 0.625, 0.9375, 0.625, 0.9375, 0.6875, 0.875, 0.6875, 0.9375, 0.625, 1.0, 0.625, 1.0, 0.6875, 0.9375, 0.6875, 0.875, 0.4375, 0.9375, 0.4375, 0.9375, 0.5, 0.875, 0.5, 0.875, 0.375, 0.9375, 0.375, 0.9375, 0.4375, 0.875, 0.4375, 0.9375, 0.375, 1.0, 0.375, 1.0, 0.4375, 0.9375, 0.4375, 0.875, 0.3125, 0.9375, 0.3125, 0.9375, 0.375, 0.875, 0.375, 0.875, 0.25, 0.9375, 0.25, 0.9375, 0.3125, 0.875, 0.3125, 0.9375, 0.25, 1.0, 0.25, 1.0, 0.3125, 0.9375, 0.3125, 0.875, 0.0625, 0.9375, 0.0625, 0.9375, 0.125, 0.875, 0.125, 0.875, 0.0, 0.9375, 0.0, 0.9375, 0.0625, 0.875, 0.0625, 0.9375, 0.0, 1.0, 0.0, 1.0, 0.0625, 0.9375, 0.0625, 0.75, 0.6875, 0.8125, 0.6875, 0.8125, 0.75, 0.75, 0.75, 0.75, 0.625, 0.8125, 0.625, 0.8125, 0.6875, 0.75, 0.6875, 0.8125, 0.625, 0.875, 0.625, 0.875, 0.6875, 0.8125, 0.6875, 0.75, 0.4375, 0.8125, 0.4375, 0.8125, 0.5, 0.75, 0.5, 0.75, 0.375, 0.8125, 0.375, 0.8125, 0.4375, 0.75, 0.4375, 0.8125, 0.375, 0.875, 0.375, 0.875, 0.4375, 0.8125, 0.4375, 0.75, 0.0625, 0.8125, 0.0625, 0.8125, 0.125, 0.75, 0.125, 0.75, 0.0, 0.8125, 0.0, 0.8125, 0.0625, 0.75, 0.0625, 0.8125, 0.0, 0.875, 0.0, 0.875, 0.0625, 0.8125, 0.0625, 0.625, 0.1875, 0.6875, 0.1875, 0.6875, 0.25, 0.625, 0.25, 0.625, 0.125, 0.6875, 0.125, 0.6875, 0.1875, 0.625, 0.1875, 0.6875, 0.125, 0.75, 0.125, 0.75, 0.1875, 0.6875, 0.1875, 0.625, 0.0625, 0.6875, 0.0625, 0.6875, 0.125, 0.625, 0.125, 0.625, 0.0, 0.6875, 0.0, 0.6875, 0.0625, 0.625, 0.0625, 0.6875, 0.0, 0.75, 0.0, 0.75, 0.0625, 0.6875, 0.0625, 0.375, 0.8125, 0.4375, 0.8125, 0.4375, 0.875, 0.375, 0.875, 0.375, 0.75, 0.4375, 0.75, 0.4375, 0.8125, 0.375, 0.8125, 0.4375, 0.75, 0.5, 0.75, 0.5, 0.8125, 0.4375, 0.8125, 0.375, 0.6875, 0.4375, 0.6875, 0.4375, 0.75, 0.375, 0.75, 0.375, 0.625, 0.4375, 0.625, 0.4375, 0.6875, 0.375, 0.6875, 0.4375, 0.625, 0.5, 0.625, 0.5, 0.6875, 0.4375, 0.6875, 0.375, 0.5625, 0.4375, 0.5625, 0.4375, 0.625, 0.375, 0.625, 0.375, 0.5, 0.4375, 0.5, 0.4375, 0.5625, 0.375, 0.5625, 0.4375, 0.5, 0.5, 0.5, 0.5, 0.5625, 0.4375, 0.5625, 0.375, 0.0625, 0.4375, 0.0625, 0.4375, 0.125, 0.375, 0.125, 0.375, 0.0, 0.4375, 0.0, 0.4375, 0.0625, 0.375, 0.0625, 0.4375, 0.0, 0.5, 0.0, 0.5, 0.0625, 0.4375, 0.0625, 0.25, 0.0625, 0.3125, 0.0625, 0.3125, 0.125, 0.25, 0.125, 0.25, 0.0, 0.3125, 0.0, 0.3125, 0.0625, 0.25, 0.0625, 0.3125, 0.0, 0.375, 0.0, 0.375, 0.0625, 0.3125, 0.0625, 0.125, 0.8125, 0.1875, 0.8125, 0.1875, 0.875, 0.125, 0.875, 0.125, 0.75, 0.1875, 0.75, 0.1875, 0.8125, 0.125, 0.8125, 0.125, 0.6875, 0.1875, 0.6875, 0.1875, 0.75, 0.125, 0.75, 0.125, 0.625, 0.1875, 0.625, 0.1875, 0.6875, 0.125, 0.6875, 0.125, 0.5625, 0.1875, 0.5625, 0.1875, 0.625, 0.125, 0.625, 0.125, 0.5, 0.1875, 0.5, 0.1875, 0.5625, 0.125, 0.5625, 0.125, 0.0625, 0.1875, 0.0625, 0.1875, 0.125, 0.125, 0.125, 0.125, 0.0, 0.1875, 0.0, 0.1875, 0.0625, 0.125, 0.0625, 0.1875, 0.0, 0.25, 0.0, 0.25, 0.0625, 0.1875, 0.0625, 0.0, 0.8125, 0.0625, 0.8125, 0.0625, 0.875, 0.0, 0.875, 0.0, 0.75, 0.0625, 0.75, 0.0625, 0.8125, 0.0, 0.8125, 0.0625, 0.75, 0.125, 0.75, 0.125, 0.8125, 0.0625, 0.8125, 0.0, 0.6875, 0.0625, 0.6875, 0.0625, 0.75, 0.0, 0.75, 0.0, 0.625, 0.0625, 0.625, 0.0625, 0.6875, 0.0, 0.6875, 0.0625, 0.625, 0.125, 0.625, 0.125, 0.6875, 0.0625, 0.6875, 0.0, 0.5625, 0.0625, 0.5625, 0.0625, 0.625, 0.0, 0.625, 0.0, 0.5, 0.0625, 0.5, 0.0625, 0.5625, 0.0, 0.5625, 0.0625, 0.5, 0.125, 0.5, 0.125, 0.5625, 0.0625, 0.5625, 0.0, 0.1875, 0.0625, 0.1875, 0.0625, 0.25, 0.0, 0.25, 0.0, 0.125, 0.0625, 0.125, 0.0625, 0.1875, 0.0, 0.1875, 0.0625, 0.125, 0.125, 0.125, 0.125, 0.1875, 0.0625, 0.1875, 0.0, 0.0625, 0.0625, 0.0625, 0.0625, 0.125, 0.0, 0.125, 0.0, 0.0, 0.0625, 0.0, 0.0625, 0.0625, 0.0, 0.0625, 0.0625, 0.0, 0.125, 0.0, 0.125, 0.0625, 0.0625, 0.0625, 0.625, 0.9375, 0.6875, 0.9375, 0.6875, 1.0, 0.625, 1.0, 0.625, 0.875, 0.6875, 0.875, 0.6875, 0.9375, 0.625, 0.9375, 0.5, 0.9375, 0.5625, 0.9375, 0.5625, 1.0, 0.5, 1.0, 0.5, 0.875, 0.5625, 0.875, 0.5625, 0.9375, 0.5, 0.9375, 0.5625, 0.875, 0.625, 0.875, 0.625, 0.9375, 0.5625, 0.9375, 0.375, 0.9375, 0.4375, 0.9375, 0.4375, 1.0, 0.375, 1.0, 0.375, 0.875, 0.4375, 0.875, 0.4375, 0.9375, 0.375, 0.9375, 0.4375, 0.875, 0.5, 0.875, 0.5, 0.9375, 0.4375, 0.9375, 0.125, 0.9375, 0.1875, 0.9375, 0.1875, 1.0, 0.125, 1.0, 0.125, 0.875, 0.1875, 0.875, 0.1875, 0.9375, 0.125, 0.9375, 0.0, 0.9375, 0.0625, 0.9375, 0.0625, 1.0, 0.0, 1.0, 0.0, 0.875, 0.0625, 0.875, 0.0625, 0.9375, 0.0, 0.9375, 0.0625, 0.875, 0.125, 0.875, 0.125, 0.9375, 0.0625, 0.9375, 0.0, 0.0, 0.0, 0.0, 0.0, 0.0, 0.0, 0.0, 0.0, 0.0, 0.0, 0.0, 0.0, 0.0, 0.0, 0.0, 0.75, 0.375, 0.8125, 0.375, 0.8125, 0.375, 0.75, 0.375, 0.0625, 0.5, 0.125, 0.5, 0.125, 0.5, 0.0625, 0.5, 1.0, 0.875, 0.9375, 0.875, 0.9375, 0.875, 1.0, 0.875, 0.8125, 0.5, 0.75, 0.5, 0.75, 0.5, 0.8125, 0.5, 0.0, 0.0, 0.0, 0.0, 0.0, 0.0, 0.0, 0.0, 0.75, 0.625, 0.8125, 0.625, 0.8125, 0.625, 0.75, 0.625, 0.875, 0.375, 0.875, 0.3125, 0.875, 0.3125, 0.875, 0.375, 0.8125, 0.75, 0.75, 0.75, 0.75, 0.75, 0.8125, 0.75, 0.25, 0.125, 0.1875, 0.125, 0.1875, 0.125, 0.25, 0.125, 0.125, 0.1875, 0.125, 0.25, 0.125, 0.25, 0.125, 0.1875, 0.9375, 0.125, 0.875, 0.125, 0.875, 0.125, 0.9375, 0.125, 0.875, 0.25, 0.9375, 0.25, 0.9375, 0.25, 0.875, 0.25, 0.875, 0.875, 0.875, 0.8125, 0.875, 0.8125, 0.875, 0.875, 0.9375, 0.5, 0.875, 0.5, 0.875, 0.5, 0.9375, 0.5, 0.0625, 0.25, 0.0, 0.25, 0.0, 0.25, 0.0625, 0.25, 0.375, 0.9375, 0.375, 0.875, 0.375, 0.875, 0.375, 0.9375])
me_plane.materials.append(mat_material)
me_plane.use_remesh_fix_poles = True
me_plane.use_remesh_preserve_attributes = False
me_plane.use_mirror_vertex_groups = False
me_plane.update()

# ---- objects
ob_light = bpy.data.objects.new('Light', light_light)
ob_camera = bpy.data.objects.new('Camera', cam_camera)
ob_plane = bpy.data.objects.new('Plane', me_plane)

# ---- transforms, parenting, visibility, modifiers, constraints
ob_light.location = (4.076, 1.005, 5.904)
ob_light.rotation_euler = (0.6503, 0.05522, 1.866)
ob_light.lock_rotations_4d = False
ob_light.empty_display_type = 'ARROWS'
ob_light.color = (0.0, 0.0, 0.0, 0.0)
ob_light.lineart.crease_threshold = 0.0
ob_camera.location = (7.359, -6.926, 4.958)
ob_camera.rotation_euler = (1.109, 0.0, 0.8149)
ob_camera.lock_rotations_4d = False
ob_camera.empty_display_type = 'ARROWS'
ob_camera.color = (0.0, 0.0, 0.0, 0.0)
ob_camera.display_type = 'WIRE'
ob_camera.lineart.crease_threshold = 0.0
ob_plane.location = (0.0, 0.0, 0.0)
ob_plane.lineart.crease_threshold = 0.0

# ---- collection membership
col_collection.objects.link(ob_light)
col_collection.objects.link(ob_camera)
col_collection.objects.link(ob_plane)

# ---- scene / render settings (as saved in the file)
scene.camera = ob_camera
scene.frame_start = 1; scene.frame_end = 250; scene.frame_set(0)
scene.render.engine = 'BLENDER_EEVEE_NEXT'
scene.cycles.use_denoising = False
scene.cycles.samples = 128
scene.cycles.sampling_pattern = 'TABULATED_SOBOL'
scene.cycles.use_adaptive_sampling = False
scene.cycles.use_light_tree = False
scene.view_settings.view_transform = 'Filmic'
bpy.context.view_layer.update()

